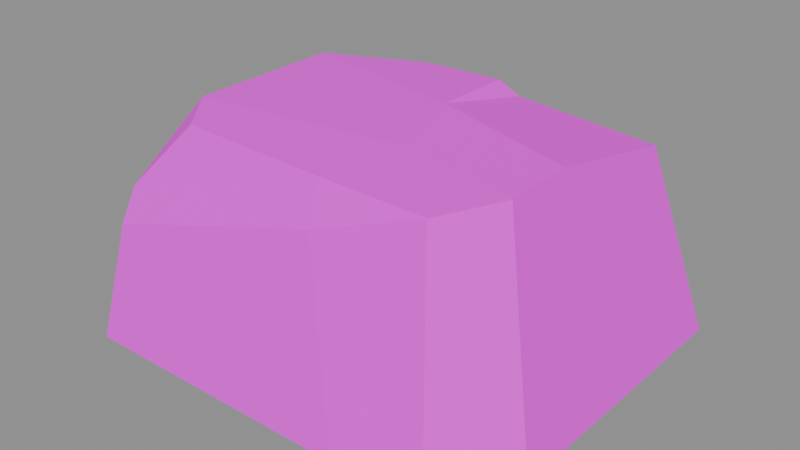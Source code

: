 # Source: pebble_square_4.blend  (saved by Blender 5.1.30; exported with 4.5.12 LTS)
import bpy
from mathutils import Matrix  # noqa: F401  (used for matrix-valued properties, if any)

bpy.ops.wm.read_factory_settings(use_empty=True)
scene = bpy.context.scene
scene.name = 'Scene'

# ---- images (referenced by path relative to the original .blend; pixels are not part of the script)
import os
ASSET_DIR = os.environ.get("B2B_ASSET_DIR", "")  # directory of the original .blend (textures are referenced by path, not embedded)
HERE = os.path.dirname(os.path.abspath(__file__))  # packed textures are extracted next to this script under _unpacked/

def load_image(name, relpath, width, height, colorspace="sRGB"):
    """Load a texture the original file referenced (path relative to the .blend, or extracted next to this script)."""
    p = next((c for c in (os.path.join(HERE, relpath), os.path.join(ASSET_DIR, relpath)) if relpath and os.path.exists(c)), "")
    if p:
        img = bpy.data.images.load(p, check_existing=True)
        img.name = name
    else:  # same state as the original file: an image datablock whose file is absent (Cycles renders it pink)
        img = bpy.data.images.new(name, width, height)
        img.source = "FILE"
        img.filepath = "//" + (relpath or name)
    img.colorspace_settings.name = colorspace
    return img
img_pathrocks_diffuse_png = load_image('PathRocks_Diffuse.png', 'PathRocks_Diffuse.png', 1024, 1024, 'sRGB')

# ---- materials (node trees are filled in below, after node groups)
mat_pathrocks = bpy.data.materials.new('PathRocks')
mat_pathrocks.roughness = 1.0

# ---- material node trees
mat_pathrocks.use_nodes = True; mat_pathrocks.node_tree.nodes.clear()
_N = mat_pathrocks.node_tree.nodes; _L = mat_pathrocks.node_tree.links
n0 = _N.new('ShaderNodeBsdfPrincipled'); n0.name = 'Principled BSDF'; n0.location = (-200, 100)
n0.inputs[2].default_value = 1.0
n1 = _N.new('ShaderNodeOutputMaterial'); n1.name = 'Material Output'; n1.location = (200, 100)
n2 = _N.new('ShaderNodeNormalMap'); n2.name = 'Normal Map'; n2.location = (-600, -600)
n2.label = 'Normal/Map'
n2.inputs[0].default_value = 0.0
n3 = _N.new('ShaderNodeTexImage'); n3.name = 'Image Texture'; n3.location = (-600, 300)
n3.image = img_pathrocks_diffuse_png
_L.new(n0.outputs[0], n1.inputs[0])
_L.new(n2.outputs[0], n0.inputs[5])
_L.new(n3.outputs[0], n0.inputs[0])
n1.is_active_output = True

# ---- meshes
me_cube_017_retopology_001 = bpy.data.meshes.new('Cube.017_Retopology.001')
me_cube_017_retopology_001.from_pydata([(0.1289, -0.04482, 0.1624), (0.1672, -0.07099, -0.002776), (0.106, -0.09337, 0.1621), (0.03538, -0.02919, 0.1655), (0.1279, 0.01107, 0.163), (0.1681, -0.001818, -0.002776), (0.1316, 0.1211, 0.1423), (0.01013, 0.04635, 0.1646), (-0.1351, 0.07951, 0.1612), (0.002202, 0.1219, 0.1592), (0.01832, 0.1249, 0.1492), (0.04669, 0.1577, -0.002776), (-0.1439, 0.1565, -0.002776), (-0.06259, 0.1213, 0.158), (-0.168, 0.138, -0.002776), (-0.1712, -0.05073, -0.002776), (-0.1325, -0.04511, 0.1618), (-0.1563, -0.1332, -0.002776), (-0.1421, -0.1034, 0.1118), (0.06475, -0.133, -0.002776), (0.02538, -0.1046, 0.1329), (0.1322, -0.1277, -0.002776), (-0.1453, -0.1147, 0.08544), (0.02291, -0.09102, 0.162), (-0.09935, -0.08453, 0.1615), (0.1687, 0.1498, -0.002776)], [], [(0, 1, 5, 4), (1, 0, 2, 21), (0, 3, 23, 2), (7, 3, 0, 4), (4, 5, 25, 6), (4, 6, 10, 7), (7, 8, 16, 3), (9, 13, 8, 7), (7, 10, 9), (11, 12, 10), (6, 25, 11, 10), (10, 12, 13, 9), (8, 13, 12, 14), (15, 14, 12), (12, 11, 15), (16, 8, 14, 15), (18, 16, 15), (19, 17, 15), (15, 17, 22, 18), (5, 19, 15, 11), (20, 22, 17, 19), (20, 19, 21, 2), (1, 21, 19), (19, 5, 1), (20, 2, 23), (23, 18, 22, 20), (18, 23, 24), (3, 16, 24, 23), (18, 24, 16), (11, 25, 5)])
me_cube_017_retopology_001.polygons.foreach_set('use_smooth', [True] * 30)
_k = set([(0, 1), (0, 2), (0, 3), (0, 4), (1, 5), (1, 21), (2, 20), (2, 21), (2, 23), (3, 7), (3, 16), (3, 23), (4, 6), (4, 7), (5, 25), (6, 10), (6, 25), (7, 8), (7, 9), (7, 10), (8, 13), (8, 14), (8, 16), (9, 10), (9, 13), (10, 11), (10, 12), (11, 12), (11, 25), (12, 13), (12, 14), (14, 15), (15, 16), (15, 17), (15, 18), (16, 18), (16, 24), (17, 19), (17, 22), (18, 22), (18, 23), (18, 24), (19, 20), (19, 21), (20, 22), (20, 23), (23, 24)])
me_cube_017_retopology_001.attributes.new('sharp_edge', 'BOOLEAN', 'EDGE').data.foreach_set('value', [ (min(e.vertices), max(e.vertices)) in _k for e in me_cube_017_retopology_001.edges])
_uv = me_cube_017_retopology_001.uv_layers.new(name='Default')
_uv.uv.foreach_set('vector', [0.2296, 0.3308, 0.2144, 0.2629, 0.2445, 0.2604, 0.2527, 0.3287, 0.2144, 0.2629, 0.2296, 0.3308, 0.2086, 0.3392, 0.1868, 0.2701, 0.2296, 0.3308, 0.2367, 0.3661, 0.2127, 0.3751, 0.2086, 0.3392, 0.2682, 0.372, 0.2367, 0.3661, 0.2296, 0.3308, 0.2527, 0.3287, 0.2527, 0.3287, 0.2445, 0.2604, 0.309, 0.2592, 0.3008, 0.3221, 0.2527, 0.3287, 0.3008, 0.3221, 0.3018, 0.3681, 0.2682, 0.372, 0.2682, 0.372, 0.2844, 0.4254, 0.2414, 0.4359, 0.2367, 0.3661, 0.2984, 0.3747, 0.2969, 0.3992, 0.2844, 0.4254, 0.2682, 0.372, 0.2682, 0.372, 0.3018, 0.3681, 0.2984, 0.3747, 0.3641, 0.3628, 0.3518, 0.4468, 0.3018, 0.3681, 0.3008, 0.3221, 0.3641, 0.3104, 0.3641, 0.3628, 0.3018, 0.3681, 0.3018, 0.3681, 0.3518, 0.4468, 0.2969, 0.3992, 0.2984, 0.3747, 0.2844, 0.4254, 0.2969, 0.3992, 0.3518, 0.4468, 0.3452, 0.4595, 0.1608, 0.8589, 0.238, 0.8602, 0.2456, 0.8701, 0.2456, 0.8701, 0.2461, 0.9481, 0.1608, 0.8589, 0.2414, 0.4359, 0.2844, 0.4254, 0.3452, 0.4595, 0.2663, 0.504, 0.2257, 0.4603, 0.2414, 0.4359, 0.2663, 0.504, 0.1271, 0.9554, 0.1271, 0.865, 0.1608, 0.8589, 0.2663, 0.504, 0.2312, 0.5118, 0.2253, 0.4727, 0.2257, 0.4603, 0.1808, 0.9978, 0.1271, 0.9554, 0.1608, 0.8589, 0.2461, 0.9481, 0.1998, 0.3764, 0.195, 0.4515, 0.1596, 0.4636, 0.1407, 0.3714, 0.1998, 0.3764, 0.1407, 0.3714, 0.1363, 0.3435, 0.2086, 0.3392, 0.1524, 0.9974, 0.1292, 0.983, 0.1271, 0.9554, 0.1271, 0.9554, 0.1808, 0.9978, 0.1524, 0.9974, 0.1998, 0.3764, 0.2086, 0.3392, 0.2127, 0.3751, 0.2127, 0.3751, 0.2063, 0.448, 0.195, 0.4515, 0.1998, 0.3764, 0.2063, 0.448, 0.2127, 0.3751, 0.2239, 0.4263, 0.2367, 0.3661, 0.2414, 0.4359, 0.2239, 0.4263, 0.2127, 0.3751, 0.2257, 0.4603, 0.2239, 0.4263, 0.2414, 0.4359, 0.2461, 0.9481, 0.2428, 0.998, 0.1808, 0.9978])
me_cube_017_retopology_001.materials.append(mat_pathrocks)
me_cube_017_retopology_001.update()
me_cube_017_retopology_001.normals_split_custom_set([tuple(v) for v in zip(*[iter([0.973, -0.0006164, 0.231, 0.973, -0.0006164, 0.231, 0.9704, 0.002935, 0.2414, 0.9717, 0.00119, 0.2363, 0.8479, -0.4668, 0.2513, 0.8479, -0.4668, 0.2513, 0.8479, -0.4668, 0.2513, 0.8479, -0.4668, 0.2513, 0.01349, -0.03795, 0.9992, 0.01349, -0.03795, 0.9992, 0.01349, -0.03795, 0.9992, 0.01349, -0.03795, 0.9992, 0.02407, 0.006595, 0.9997, 0.02407, 0.006595, 0.9997, 0.02407, 0.006595, 0.9997, 0.02407, 0.006595, 0.9997, 0.9717, 0.00119, 0.2363, 0.9704, 0.002935, 0.2414, 0.9704, 0.003024, 0.2416, 0.9704, 0.003024, 0.2416, 0.06735, 0.1835, 0.9807, 0.06735, 0.1835, 0.9807, 0.06735, 0.1835, 0.9807, 0.06735, 0.1835, 0.9807, -0.02236, 0.004274, 0.9997, -0.02236, 0.004274, 0.9997, -0.02236, 0.004274, 0.9997, -0.02236, 0.004274, 0.9997, -0.009086, 0.07863, 0.9969, -0.009086, 0.07863, 0.9969, -0.009086, 0.07863, 0.9969, -0.009086, 0.07863, 0.9969, 0.5044, 0.115, 0.8557, 0.5044, 0.115, 0.8557, 0.5044, 0.115, 0.8557, -0.00616, 0.9778, 0.2093, -0.00616, 0.9778, 0.2093, -0.00616, 0.9778, 0.2093, 0.05477, 0.9753, 0.2138, 0.05477, 0.9753, 0.2138, 0.05477, 0.9753, 0.2138, 0.05477, 0.9753, 0.2138, -0.0191, 0.9741, 0.2255, -0.0191, 0.9741, 0.2255, -0.0191, 0.9741, 0.2255, -0.0191, 0.9741, 0.2255, -0.4775, 0.7852, 0.3943, -0.4775, 0.7852, 0.3943, -0.4775, 0.7852, 0.3943, -0.4775, 0.7852, 0.3943, -1.622e-07, 4.802e-10, -1.0, -1.707e-07, 3.611e-10, -1.0, -1.649e-07, 2.455e-10, -1.0, -1.649e-07, 2.455e-10, -1.0, -1.624e-07, -2.985e-11, -1.0, -1.622e-07, 4.802e-10, -1.0, -0.977, 0.002541, 0.2133, -0.977, 0.002541, 0.2133, -0.977, 0.002541, 0.2133, -0.977, 0.002541, 0.2133, -0.9725, -0.03727, 0.2299, -0.9725, -0.03727, 0.2299, -0.9725, -0.03727, 0.2299, -1.636e-07, 3.126e-10, -1.0, -1.597e-07, 1.731e-09, -1.0, -1.622e-07, 4.802e-10, -1.0, -0.972, -0.168, 0.1641, -0.972, -0.168, 0.1641, -0.972, -0.168, 0.1641, -0.972, -0.168, 0.1641, -1.617e-07, -4.104e-10, -1.0, -1.636e-07, 3.126e-10, -1.0, -1.622e-07, 4.802e-10, -1.0, -1.624e-07, -2.985e-11, -1.0, 0.0006733, -0.9787, 0.2052, 0.0006733, -0.9787, 0.2052, 0.0006733, -0.9787, 0.2052, 0.0006733, -0.9787, 0.2052, 0.06582, -0.9738, 0.2178, 0.06582, -0.9738, 0.2178, 0.06582, -0.9738, 0.2178, 0.06582, -0.9738, 0.2178, -1.598e-07, -2.116e-10, -1.0, -1.705e-07, 3.838e-09, -1.0, -1.636e-07, 3.126e-10, -1.0, -1.636e-07, 3.126e-10, -1.0, -1.617e-07, -4.104e-10, -1.0, -1.598e-07, -2.116e-10, -1.0, -0.0261, -0.9071, 0.4201, -0.0261, -0.9071, 0.4201, -0.0261, -0.9071, 0.4201, -0.0582, -0.9106, 0.4091, -0.0582, -0.9106, 0.4091, -0.0582, -0.9106, 0.4091, -0.0582, -0.9106, 0.4091, -0.05054, -0.9187, 0.3917, -0.05054, -0.9187, 0.3917, -0.05054, -0.9187, 0.3917, -0.01327, -0.0402, 0.9991, -0.01327, -0.0402, 0.9991, -0.01327, -0.0402, 0.9991, -0.01327, -0.0402, 0.9991, -0.5657, -0.4817, 0.6693, -0.5657, -0.4817, 0.6693, -0.5657, -0.4817, 0.6693, -1.624e-07, -2.985e-11, -1.0, -1.604e-07, 6.299e-10, -1.0, -1.617e-07, -4.104e-10, -1.0])] * 3)])

# ---- objects
ob_pebble_square_4 = bpy.data.objects.new('Pebble_Square_4', me_cube_017_retopology_001)
ob_pebble_square_4_1 = bpy.data.objects.new('pebble_square_4', None)

# ---- transforms, parenting, visibility, modifiers, constraints
ob_pebble_square_4.parent = ob_pebble_square_4_1
ob_pebble_square_4.location = (0.0, 0.0, 0.0)
ob_pebble_square_4.rotation_euler = (-1.629e-07, 0.0, 0.0)
ob_pebble_square_4.color = (0.8, 0.8, 0.8, 1.0)
ob_pebble_square_4_1.location = (0.0, 0.0, 0.0)
ob_pebble_square_4_1.empty_display_size = 0.5

# ---- collection membership
scene.collection.objects.link(ob_pebble_square_4)
scene.collection.objects.link(ob_pebble_square_4_1)

# ---- scene / render settings (as saved in the file)
scene.frame_start = 1; scene.frame_end = 250; scene.frame_set(1)
scene.render.engine = 'BLENDER_EEVEE_NEXT'
scene.render.bake_bias = 0.0
scene.render.bake_samples = 0
scene.cycles.sampling_pattern = 'TABULATED_SOBOL'
scene.eevee.use_volume_custom_range = False
bpy.context.view_layer.update()

# ---- added for rendering (the .blend has no active camera and no usable light): camera, sun + grey world if the file has none
cam_auto = bpy.data.cameras.new('AutoCamera')
cam_auto.lens = 50.0
cam_auto.sensor_width = 36.0
cam_auto.clip_end = 1000.0
ob_auto_camera = bpy.data.objects.new('AutoCamera', cam_auto)
scene.collection.objects.link(ob_auto_camera)
ob_auto_camera.location = (0.440989, -0.518426, 0.435159)
ob_auto_camera.rotation_euler = (1.09748, -7.21219e-08, 0.694738)
scene.camera = ob_auto_camera
light_auto_sun = bpy.data.lights.new('AutoSun', 'SUN')
light_auto_sun.energy = 3.0
light_auto_sun.angle = 0.0523599
ob_auto_sun = bpy.data.objects.new('AutoSun', light_auto_sun)
scene.collection.objects.link(ob_auto_sun)
ob_auto_sun.rotation_euler = (0.872665, 0.174533, 0.523599)
if scene.world is None:
    world_auto = bpy.data.worlds.new('AutoWorld')
    world_auto.color = (0.3, 0.3, 0.3)
    scene.world = world_auto
bpy.context.view_layer.update()
